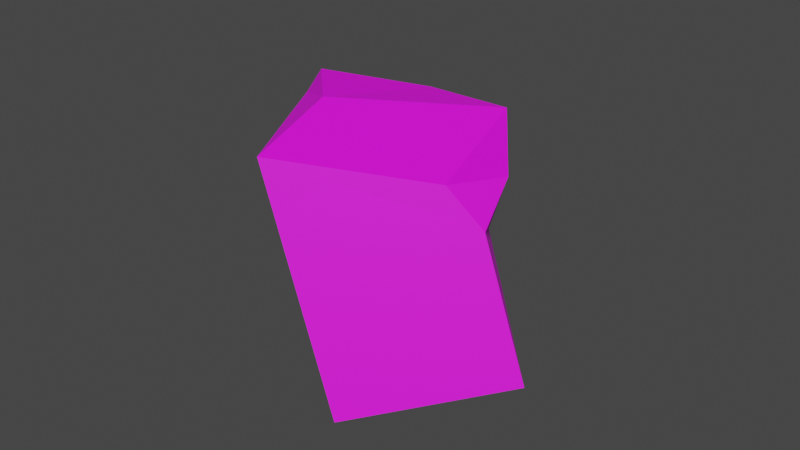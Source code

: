 # Source: piedra.blend  (saved by Blender 2.93.21; exported with 4.5.12 LTS)
import bpy
from mathutils import Matrix  # noqa: F401  (used for matrix-valued properties, if any)

bpy.ops.wm.read_factory_settings(use_empty=True)
scene = bpy.context.scene
scene.name = 'Scene'

# ---- collections
col_collection = bpy.data.collections.new('Collection'); scene.collection.children.link(col_collection)

# ---- images (referenced by path relative to the original .blend; pixels are not part of the script)
import os
ASSET_DIR = os.environ.get("B2B_ASSET_DIR", "")  # directory of the original .blend (textures are referenced by path, not embedded)
HERE = os.path.dirname(os.path.abspath(__file__))  # packed textures are extracted next to this script under _unpacked/

def load_image(name, relpath, width, height, colorspace="sRGB"):
    """Load a texture the original file referenced (path relative to the .blend, or extracted next to this script)."""
    p = next((c for c in (os.path.join(HERE, relpath), os.path.join(ASSET_DIR, relpath)) if relpath and os.path.exists(c)), "")
    if p:
        img = bpy.data.images.load(p, check_existing=True)
        img.name = name
    else:  # same state as the original file: an image datablock whose file is absent (Cycles renders it pink)
        img = bpy.data.images.new(name, width, height)
        img.source = "FILE"
        img.filepath = "//" + (relpath or name)
    img.colorspace_settings.name = colorspace
    return img
img_base_piedras_tga = load_image('base-piedras.tga', 'base-piedras.tga', 1024, 1024, 'sRGB')

# ---- materials (node trees are filled in below, after node groups)
mat_material_035 = bpy.data.materials.new('Material.035')
mat_material_035.use_transparent_shadow = False
mat_material_035.diffuse_color = (0.3299, 0.3028, 0.213, 1.0)
mat_material_035.roughness = 0.6104

# ---- material node trees
mat_material_035.use_nodes = True; mat_material_035.node_tree.nodes.clear()
_N = mat_material_035.node_tree.nodes; _L = mat_material_035.node_tree.links
n0 = _N.new('ShaderNodeBsdfPrincipled'); n0.name = 'Principled BSDF'; n0.location = (10, 300)
n0.distribution = 'GGX'
n0.subsurface_method = 'BURLEY'
n0.inputs[2].default_value = 0.6104
n0.inputs[3].default_value = 1.45
n0.inputs[27].default_value = (0.3299, 0.3028, 0.213, 1.0)
n1 = _N.new('ShaderNodeOutputMaterial'); n1.name = 'Material Output'; n1.location = (300, 300)
n2 = _N.new('ShaderNodeNormalMap'); n2.name = 'Normal Map'; n2.location = (-300, -300)
n2.label = 'Normal/Map'
n3 = _N.new('ShaderNodeTexImage'); n3.name = 'Image Texture'; n3.location = (-280, 280)
n3.image = img_base_piedras_tga
_L.new(n0.outputs[0], n1.inputs[0])
_L.new(n2.outputs[0], n0.inputs[5])
_L.new(n3.outputs[0], n0.inputs[0])
n1.is_active_output = True

# ---- world
world_world = bpy.data.worlds.new('World'); scene.world = world_world
world_world.use_nodes = True; world_world.node_tree.nodes.clear()
_N = world_world.node_tree.nodes; _L = world_world.node_tree.links
n0 = _N.new('ShaderNodeOutputWorld'); n0.name = 'World Output'; n0.location = (300, 300)
n1 = _N.new('ShaderNodeBackground'); n1.name = 'Background'; n1.location = (10, 300)
n1.inputs[0].default_value = (0.05088, 0.05088, 0.05088, 1.0)
_L.new(n1.outputs[0], n0.inputs[0])
n0.is_active_output = True
world_world.color = (0.05088, 0.05088, 0.05088)
world_world.use_sun_shadow = False
world_world.sun_shadow_jitter_overblur = 0.0

# ---- meshes
me_cube_001 = bpy.data.meshes.new('Cube.001')
me_cube_001.from_pydata([(2.747, 1.791, -0.3289), (2.094, -0.2082, 1.245), (0.8961, -2.118, -0.3483), (-0.1546, 3.006, -0.4173), (-2.175, -0.9724, -0.4408), (0.6129, -0.6442, 1.337), (0.3378, -2.101, 1.081), (0.0216, -1.962, 1.233), (-0.03233, 1.82, 1.002), (-0.3638, 2.199, 0.6473), (-1.133, 1.843, 0.8439), (-2.224, 0.2817, 0.88), (-2.08, -0.86, 0.3367), (-1.572, -1.089, 0.9393)], [], [(6, 5, 7), (3, 9, 8, 1, 0), (10, 9, 4), (8, 9, 10), (2, 6, 7, 13, 12, 4), (11, 12, 13), (10, 11, 8), (11, 13, 5), (13, 7, 5), (8, 11, 5, 1), (3, 4, 9), (4, 12, 11), (10, 4, 11), (1, 5, 6), (1, 6, 2, 0)])
me_cube_001.polygons.foreach_set('use_smooth', [True] * 15)
_k = set([(0, 1), (0, 2), (0, 3), (1, 5), (1, 6), (1, 8), (2, 4), (2, 6), (3, 4), (3, 9), (4, 9), (4, 10), (4, 11), (4, 12), (5, 6), (5, 7), (5, 11), (5, 13), (6, 7), (7, 13), (8, 9), (8, 10), (8, 11), (9, 10), (10, 11), (11, 12), (11, 13), (12, 13)])
me_cube_001.attributes.new('sharp_edge', 'BOOLEAN', 'EDGE').data.foreach_set('value', [ (min(e.vertices), max(e.vertices)) in _k for e in me_cube_001.edges])
_uv = me_cube_001.uv_layers.new(name='UVMap')
_uv.uv.foreach_set('vector', [0.5965, 0.25, 0.625, 0.2088, 0.8476, 0.5, 0.375, 0.75, 0.5999, 0.75, 0.625, 0.7706, 0.625, 1.0, 0.375, 1.0, 0.625, 0.7304, 0.5999, 0.75, 0.375, 0.5, 0.6456, 0.75, 0.625, 0.75, 0.625, 0.7304, 0.375, 0.25, 0.5965, 0.25, 0.625, 0.2774, 0.625, 0.4295, 0.5302, 0.5, 0.375, 0.5, 0.625, 0.5713, 0.625, 0.5, 0.6955, 0.5, 0.625, 0.7304, 0.625, 0.5713, 0.6456, 0.75, 0.625, 0.5713, 0.6955, 0.5, 0.875, 0.5412, 0.6955, 0.5, 0.8476, 0.5, 0.875, 0.5412, 0.6456, 0.75, 0.625, 0.5713, 0.875, 0.5412, 0.875, 0.75, 0.375, 0.75, 0.375, 0.5, 0.5999, 0.75, 0.375, 0.5, 0.5302, 0.5, 0.625, 0.5713, 0.625, 0.7304, 0.375, 0.5, 0.625, 0.5713, 0.625, 0.0, 0.625, 0.2088, 0.5965, 0.25, 0.625, 0.0, 0.5965, 0.25, 0.375, 0.25, 0.375, 0.0])
me_cube_001.materials.append(mat_material_035)
me_cube_001.use_remesh_fix_poles = True
me_cube_001.use_remesh_preserve_attributes = False
me_cube_001.update()
me_cube_001.normals_split_custom_set([tuple(v) for v in zip(*[iter([0.3413, -0.2252, 0.9126, 0.3413, -0.2252, 0.9126, 0.3413, -0.2252, 0.9126, 0.3414, 0.6178, 0.7083, 0.3414, 0.6178, 0.7083, 0.3414, 0.6178, 0.7083, 0.3414, 0.6178, 0.7083, 0.3414, 0.6178, 0.7083, -0.4249, 0.5013, -0.7538, -0.4249, 0.5013, -0.7538, -0.4249, 0.5013, -0.7538, -0.09703, 0.6331, 0.768, -0.09703, 0.6331, 0.768, -0.09703, 0.6331, 0.768, -0.4093, -0.9122, -0.02059, -0.4093, -0.9122, -0.02059, -0.4093, -0.9122, -0.02059, -0.4093, -0.9122, -0.02059, -0.4093, -0.9122, -0.02059, -0.4093, -0.9122, -0.02059, -0.7774, -0.3471, 0.5246, -0.7774, -0.3471, 0.5246, -0.7774, -0.3471, 0.5246, -0.1387, 0.1196, 0.9831, -0.1387, 0.1196, 0.9831, -0.1387, 0.1196, 0.9831, -0.1714, -0.03895, 0.9844, -0.1714, -0.03895, 0.9844, -0.1714, -0.03895, 0.9844, -0.1799, 0.003191, 0.9837, -0.1799, 0.003191, 0.9837, -0.1799, 0.003191, 0.9837, -0.07048, 0.1164, 0.9907, -0.07048, 0.1164, 0.9907, -0.07048, 0.1164, 0.9907, -0.07048, 0.1164, 0.9907, -0.8798, 0.4458, 0.165, -0.8798, 0.4458, 0.165, -0.8798, 0.4458, 0.165, -0.9706, -0.1912, 0.1459, -0.9706, -0.1912, 0.1459, -0.9706, -0.1912, 0.1459, -0.7188, 0.4908, -0.4924, -0.7188, 0.4908, -0.4924, -0.7188, 0.4908, -0.4924, 0.1179, -0.1938, 0.9739, 0.1179, -0.1938, 0.9739, 0.1179, -0.1938, 0.9739, 0.8493, -0.5279, -0.006054, 0.8493, -0.5279, -0.006054, 0.8493, -0.5279, -0.006054, 0.8493, -0.5279, -0.006054])] * 3)])

# ---- objects
ob_cube_001 = bpy.data.objects.new('Cube.001', me_cube_001)

# ---- transforms, parenting, visibility, modifiers, constraints
ob_cube_001.location = (0.2661, 0.01652, -1.977)
ob_cube_001.rotation_euler = (-0.06234, 0.2448, -1.931)
ob_cube_001.scale = (1.587, 1.587, 3.999)
ob_cube_001.color = (0.8, 0.8, 0.8, 1.0)

# ---- collection membership
col_collection.objects.link(ob_cube_001)

# ---- scene / render settings (as saved in the file)
scene.frame_start = 1; scene.frame_end = 250; scene.frame_set(1)
scene.render.engine = 'BLENDER_EEVEE_NEXT'
scene.cycles.use_denoising = False
scene.cycles.samples = 128
scene.cycles.sampling_pattern = 'TABULATED_SOBOL'
scene.cycles.use_adaptive_sampling = False
scene.cycles.use_light_tree = False
scene.view_settings.view_transform = 'Filmic'
bpy.context.view_layer.update()

# ---- added for rendering (the .blend has no active camera and no usable light): camera, sun
cam_auto = bpy.data.cameras.new('AutoCamera')
cam_auto.lens = 50.0
cam_auto.sensor_width = 36.0
cam_auto.clip_end = 1000.0
ob_auto_camera = bpy.data.objects.new('AutoCamera', cam_auto)
scene.collection.objects.link(ob_auto_camera)
ob_auto_camera.location = (17.6303, -21.3141, 13.1291)
ob_auto_camera.rotation_euler = (1.09748, -7.21219e-08, 0.694738)
scene.camera = ob_auto_camera
light_auto_sun = bpy.data.lights.new('AutoSun', 'SUN')
light_auto_sun.energy = 3.0
light_auto_sun.angle = 0.0523599
ob_auto_sun = bpy.data.objects.new('AutoSun', light_auto_sun)
scene.collection.objects.link(ob_auto_sun)
ob_auto_sun.rotation_euler = (0.872665, 0.174533, 0.523599)
bpy.context.view_layer.update()
